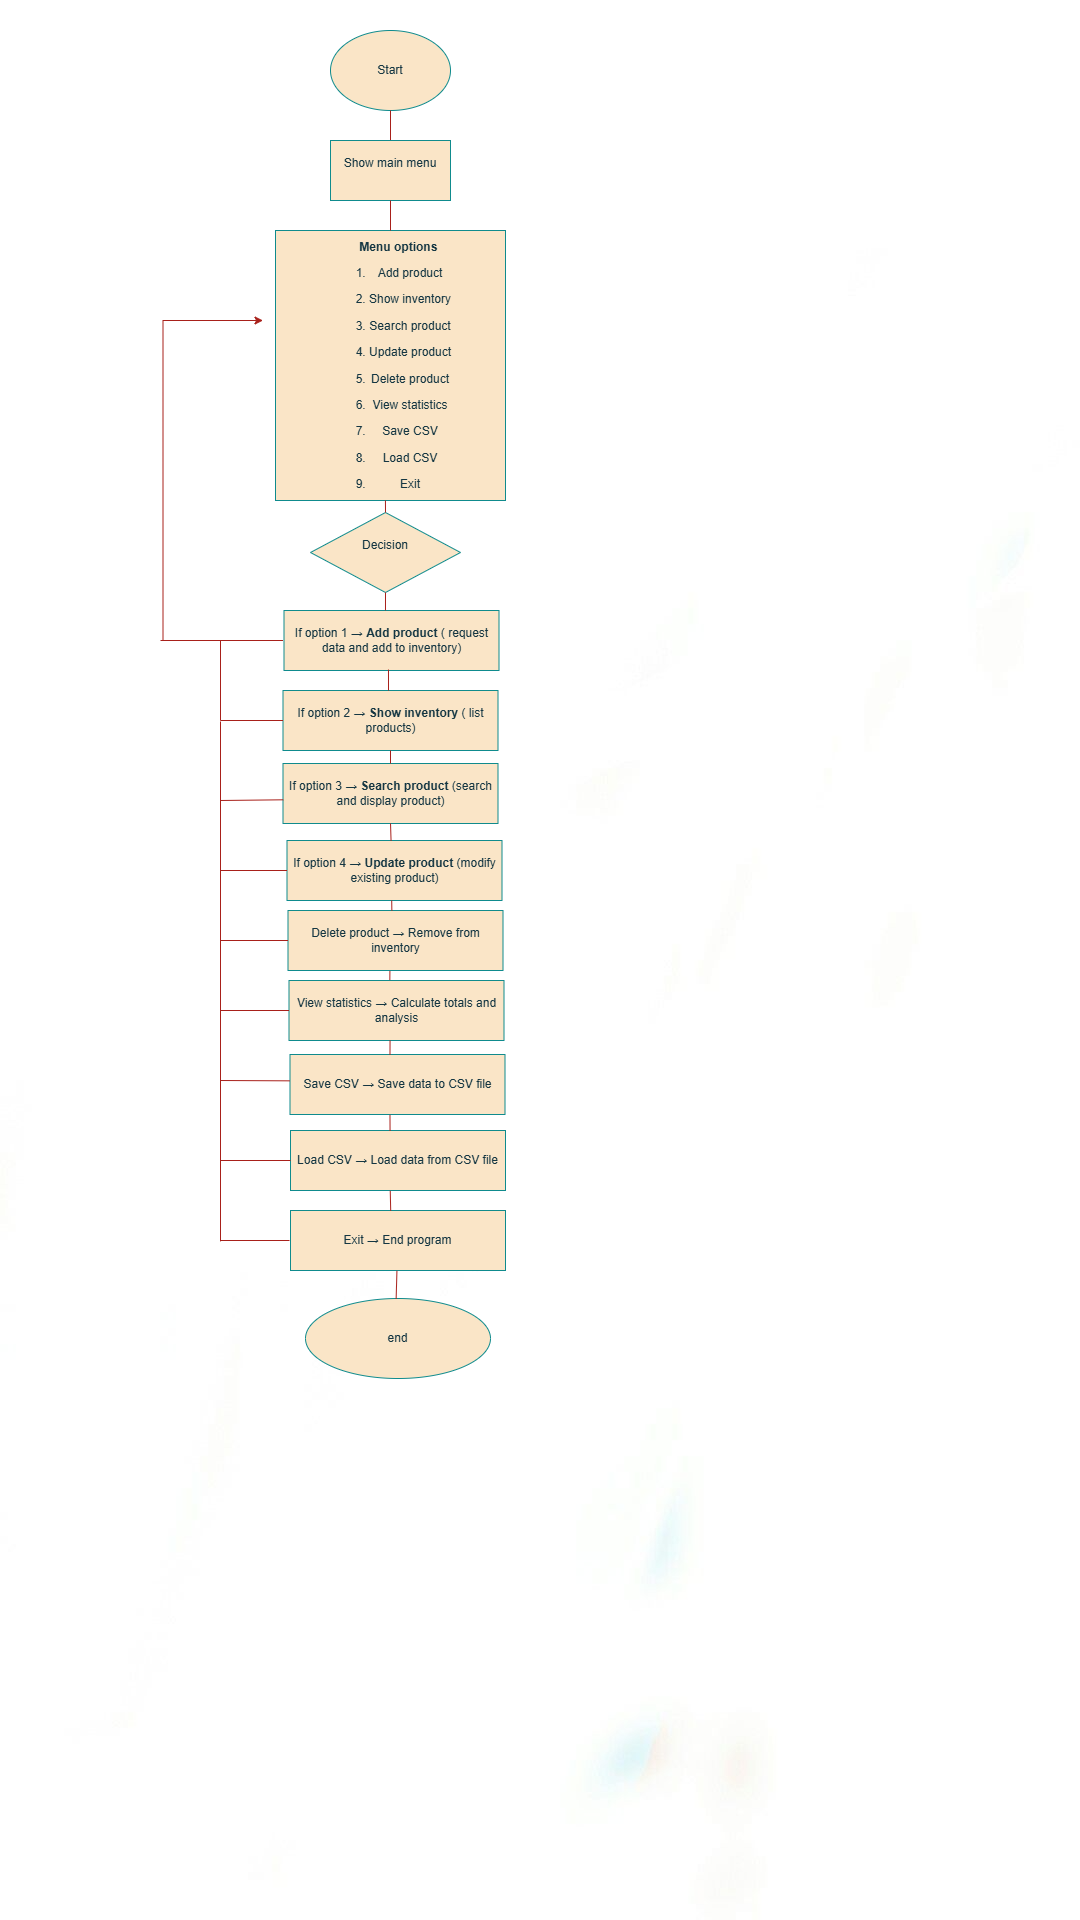

The diagram above was exported from draw.io. Its source (the exported page's mxGraphModel, read from the mxfile embedded in the PNG):
<mxGraphModel dx="4136" dy="2120" grid="1" gridSize="10" guides="1" tooltips="1" connect="1" arrows="1" fold="1" page="1" pageScale="1" pageWidth="1169" pageHeight="1654" backgroundImage="{&quot;src&quot;:&quot;data:image/jpeg,(base64 omitted: 19380 chars)&quot;,&quot;width&quot;:&quot;1080&quot;,&quot;height&quot;:&quot;1920&quot;,&quot;x&quot;:0,&quot;y&quot;:0}" math="0" shadow="0">
  <root>
    <mxCell id="0" />
    <mxCell id="1" parent="0" />
    <mxCell id="6KyvVK0gW1AHRV9reiJJ-1" parent="1" style="ellipse;whiteSpace=wrap;html=1;labelBackgroundColor=none;fillColor=#FAE5C7;strokeColor=#0F8B8D;fontColor=#143642;" value="Start" vertex="1">
      <mxGeometry height="80" width="120" x="330" y="30" as="geometry" />
    </mxCell>
    <mxCell id="6KyvVK0gW1AHRV9reiJJ-2" edge="1" parent="1" style="endArrow=none;html=1;rounded=0;entryX=0.5;entryY=1;entryDx=0;entryDy=0;labelBackgroundColor=none;strokeColor=#A8201A;fontColor=default;" target="6KyvVK0gW1AHRV9reiJJ-1" value="">
      <mxGeometry height="50" relative="1" width="50" as="geometry">
        <mxPoint x="390" y="140" as="sourcePoint" />
        <mxPoint x="440" y="250" as="targetPoint" />
      </mxGeometry>
    </mxCell>
    <mxCell id="6KyvVK0gW1AHRV9reiJJ-3" parent="1" style="rounded=0;whiteSpace=wrap;html=1;labelBackgroundColor=none;fillColor=#FAE5C7;strokeColor=#0F8B8D;fontColor=#143642;" value="&#10;Show main menu&#10;&#10;" vertex="1">
      <mxGeometry height="60" width="120" x="330" y="140" as="geometry" />
    </mxCell>
    <mxCell id="6KyvVK0gW1AHRV9reiJJ-4" parent="1" style="rounded=0;whiteSpace=wrap;html=1;labelBackgroundColor=none;fillColor=#FAE5C7;strokeColor=#0F8B8D;fontColor=#143642;" value="&lt;p&gt;&lt;span style=&quot;white-space-collapse: preserve;&quot;&gt;&lt;strong&gt;     Menu options&lt;/strong&gt;&lt;/span&gt;&lt;/p&gt;&lt;ol start=&quot;1&quot;&gt;&lt;li&gt;&lt;p&gt;&lt;span style=&quot;white-space-collapse: preserve;&quot;&gt;Add product&lt;/span&gt;&lt;/p&gt;&lt;/li&gt;&lt;li&gt;&lt;p&gt;&lt;span style=&quot;white-space-collapse: preserve;&quot;&gt;Show inventory&lt;/span&gt;&lt;/p&gt;&lt;/li&gt;&lt;li&gt;&lt;p&gt;&lt;span style=&quot;white-space-collapse: preserve;&quot;&gt;Search product&lt;/span&gt;&lt;/p&gt;&lt;/li&gt;&lt;li&gt;&lt;p&gt;&lt;span style=&quot;white-space-collapse: preserve;&quot;&gt;Update product&lt;/span&gt;&lt;/p&gt;&lt;/li&gt;&lt;li&gt;&lt;p&gt;&lt;span style=&quot;white-space-collapse: preserve;&quot;&gt;Delete product&lt;/span&gt;&lt;/p&gt;&lt;/li&gt;&lt;li&gt;&lt;p&gt;&lt;span style=&quot;white-space-collapse: preserve;&quot;&gt;View statistics&lt;/span&gt;&lt;/p&gt;&lt;/li&gt;&lt;li&gt;&lt;p&gt;&lt;span style=&quot;white-space-collapse: preserve;&quot;&gt;Save CSV&lt;/span&gt;&lt;/p&gt;&lt;/li&gt;&lt;li&gt;&lt;p&gt;&lt;span style=&quot;white-space-collapse: preserve;&quot;&gt;Load CSV&lt;/span&gt;&lt;/p&gt;&lt;/li&gt;&lt;li&gt;&lt;p&gt;&lt;span style=&quot;white-space-collapse: preserve;&quot;&gt;Exit&lt;/span&gt;&lt;/p&gt;&lt;/li&gt;&lt;/ol&gt;" vertex="1">
      <mxGeometry height="270" width="230" x="275" y="230" as="geometry" />
    </mxCell>
    <mxCell id="6KyvVK0gW1AHRV9reiJJ-5" edge="1" parent="1" source="6KyvVK0gW1AHRV9reiJJ-4" style="endArrow=none;html=1;rounded=0;entryX=0.5;entryY=1;entryDx=0;entryDy=0;exitX=0.5;exitY=0;exitDx=0;exitDy=0;labelBackgroundColor=none;strokeColor=#A8201A;fontColor=default;" target="6KyvVK0gW1AHRV9reiJJ-3" value="">
      <mxGeometry height="50" relative="1" width="50" as="geometry">
        <mxPoint x="180" y="230" as="sourcePoint" />
        <mxPoint x="230" y="180" as="targetPoint" />
      </mxGeometry>
    </mxCell>
    <mxCell id="6KyvVK0gW1AHRV9reiJJ-6" parent="1" style="rhombus;whiteSpace=wrap;html=1;labelBackgroundColor=none;fillColor=#FAE5C7;strokeColor=#0F8B8D;fontColor=#143642;" value="&#10;Decision&#10;&#10;" vertex="1">
      <mxGeometry height="80" width="150" x="310" y="512" as="geometry" />
    </mxCell>
    <mxCell id="6KyvVK0gW1AHRV9reiJJ-7" parent="1" style="rounded=0;whiteSpace=wrap;html=1;labelBackgroundColor=none;fillColor=#FAE5C7;strokeColor=#0F8B8D;fontColor=#143642;" value="&lt;br&gt;If option 1 → &lt;strong&gt;Add product&lt;/strong&gt; ( request data and add to inventory)&lt;div&gt;&lt;br/&gt;&lt;/div&gt;" vertex="1">
      <mxGeometry height="60" width="215" x="283.5" y="610" as="geometry" />
    </mxCell>
    <mxCell id="6KyvVK0gW1AHRV9reiJJ-11" parent="1" style="rounded=0;whiteSpace=wrap;html=1;labelBackgroundColor=none;fillColor=#FAE5C7;strokeColor=#0F8B8D;fontColor=#143642;" value="&lt;div&gt;If option 2 → &lt;strong&gt;Show inventory&lt;/strong&gt; ( list products)&lt;/div&gt;" vertex="1">
      <mxGeometry height="60" width="215" x="282.5" y="690" as="geometry" />
    </mxCell>
    <mxCell id="6KyvVK0gW1AHRV9reiJJ-12" parent="1" style="rounded=0;whiteSpace=wrap;html=1;labelBackgroundColor=none;fillColor=#FAE5C7;strokeColor=#0F8B8D;fontColor=#143642;" value="&lt;div&gt;If option 3 → &lt;strong&gt;Search product&lt;/strong&gt; (search and display product)&lt;/div&gt;" vertex="1">
      <mxGeometry height="60" width="215" x="282.5" y="763" as="geometry" />
    </mxCell>
    <mxCell id="6KyvVK0gW1AHRV9reiJJ-13" parent="1" style="rounded=0;whiteSpace=wrap;html=1;labelBackgroundColor=none;fillColor=#FAE5C7;strokeColor=#0F8B8D;fontColor=#143642;" value="&lt;div&gt;If option 4 → &lt;strong&gt;Update product&lt;/strong&gt; (modify existing product)&lt;/div&gt;" vertex="1">
      <mxGeometry height="60" width="215" x="286.5" y="840" as="geometry" />
    </mxCell>
    <mxCell id="6KyvVK0gW1AHRV9reiJJ-14" edge="1" parent="1" style="endArrow=none;html=1;rounded=0;entryX=0.472;entryY=0.984;entryDx=0;entryDy=0;entryPerimeter=0;labelBackgroundColor=none;strokeColor=#A8201A;fontColor=default;" value="">
      <mxGeometry height="50" relative="1" width="50" as="geometry">
        <mxPoint x="388" y="690" as="sourcePoint" />
        <mxPoint x="387.98000000000025" y="669.0400000000002" as="targetPoint" />
      </mxGeometry>
    </mxCell>
    <mxCell id="6KyvVK0gW1AHRV9reiJJ-15" edge="1" parent="1" source="6KyvVK0gW1AHRV9reiJJ-6" style="endArrow=none;html=1;rounded=0;exitX=0.5;exitY=0;exitDx=0;exitDy=0;entryX=0.478;entryY=1;entryDx=0;entryDy=0;entryPerimeter=0;labelBackgroundColor=none;strokeColor=#A8201A;fontColor=default;" target="6KyvVK0gW1AHRV9reiJJ-4" value="">
      <mxGeometry height="50" relative="1" width="50" as="geometry">
        <mxPoint x="300" y="730" as="sourcePoint" />
        <mxPoint x="384" y="504" as="targetPoint" />
      </mxGeometry>
    </mxCell>
    <mxCell id="6KyvVK0gW1AHRV9reiJJ-17" parent="1" style="rounded=0;whiteSpace=wrap;html=1;labelBackgroundColor=none;fillColor=#FAE5C7;strokeColor=#0F8B8D;fontColor=#143642;" value="Delete product → Remove from inventory" vertex="1">
      <mxGeometry height="60" width="215" x="287.5" y="910" as="geometry" />
    </mxCell>
    <mxCell id="6KyvVK0gW1AHRV9reiJJ-18" parent="1" style="rounded=0;whiteSpace=wrap;html=1;labelBackgroundColor=none;fillColor=#FAE5C7;strokeColor=#0F8B8D;fontColor=#143642;" value="View statistics → Calculate totals and analysis" vertex="1">
      <mxGeometry height="60" width="215" x="288.5" y="980" as="geometry" />
    </mxCell>
    <mxCell id="6KyvVK0gW1AHRV9reiJJ-19" parent="1" style="rounded=0;whiteSpace=wrap;html=1;labelBackgroundColor=none;fillColor=#FAE5C7;strokeColor=#0F8B8D;fontColor=#143642;" value="Save CSV → Save data to CSV file" vertex="1">
      <mxGeometry height="60" width="215" x="289.5" y="1054" as="geometry" />
    </mxCell>
    <mxCell id="6KyvVK0gW1AHRV9reiJJ-20" parent="1" style="rounded=0;whiteSpace=wrap;html=1;labelBackgroundColor=none;fillColor=#FAE5C7;strokeColor=#0F8B8D;fontColor=#143642;" value="Load CSV → Load data from CSV file" vertex="1">
      <mxGeometry height="60" width="215" x="290" y="1130" as="geometry" />
    </mxCell>
    <mxCell id="6KyvVK0gW1AHRV9reiJJ-21" parent="1" style="rounded=0;whiteSpace=wrap;html=1;labelBackgroundColor=none;fillColor=#FAE5C7;strokeColor=#0F8B8D;fontColor=#143642;" value="Exit → End program" vertex="1">
      <mxGeometry height="60" width="215" x="290" y="1210" as="geometry" />
    </mxCell>
    <mxCell id="6KyvVK0gW1AHRV9reiJJ-56" parent="1" style="ellipse;whiteSpace=wrap;html=1;labelBackgroundColor=none;fillColor=#FAE5C7;strokeColor=#0F8B8D;fontColor=#143642;" value="end" vertex="1">
      <mxGeometry height="80" width="185" x="305" y="1298" as="geometry" />
    </mxCell>
    <mxCell id="6KyvVK0gW1AHRV9reiJJ-57" edge="1" parent="1" source="6KyvVK0gW1AHRV9reiJJ-7" style="endArrow=none;html=1;rounded=0;entryX=0.5;entryY=1;entryDx=0;entryDy=0;exitX=0.472;exitY=-0.002;exitDx=0;exitDy=0;exitPerimeter=0;labelBackgroundColor=none;strokeColor=#A8201A;fontColor=default;" target="6KyvVK0gW1AHRV9reiJJ-6" value="">
      <mxGeometry height="50" relative="1" width="50" as="geometry">
        <mxPoint x="340" y="770" as="sourcePoint" />
        <mxPoint x="390" y="720" as="targetPoint" />
      </mxGeometry>
    </mxCell>
    <mxCell id="6KyvVK0gW1AHRV9reiJJ-58" edge="1" parent="1" source="6KyvVK0gW1AHRV9reiJJ-12" style="endArrow=none;html=1;rounded=0;entryX=0.5;entryY=1;entryDx=0;entryDy=0;exitX=0.5;exitY=0;exitDx=0;exitDy=0;labelBackgroundColor=none;strokeColor=#A8201A;fontColor=default;" target="6KyvVK0gW1AHRV9reiJJ-11" value="">
      <mxGeometry height="50" relative="1" width="50" as="geometry">
        <mxPoint x="350" y="750" as="sourcePoint" />
        <mxPoint x="400" y="700" as="targetPoint" />
      </mxGeometry>
    </mxCell>
    <mxCell id="6KyvVK0gW1AHRV9reiJJ-59" edge="1" parent="1" source="6KyvVK0gW1AHRV9reiJJ-13" style="endArrow=none;html=1;rounded=0;entryX=0.5;entryY=1;entryDx=0;entryDy=0;exitX=0.484;exitY=0.005;exitDx=0;exitDy=0;exitPerimeter=0;labelBackgroundColor=none;strokeColor=#A8201A;fontColor=default;" target="6KyvVK0gW1AHRV9reiJJ-12" value="">
      <mxGeometry height="50" relative="1" width="50" as="geometry">
        <mxPoint x="390" y="860" as="sourcePoint" />
        <mxPoint x="440" y="810" as="targetPoint" />
      </mxGeometry>
    </mxCell>
    <mxCell id="6KyvVK0gW1AHRV9reiJJ-60" edge="1" parent="1" source="6KyvVK0gW1AHRV9reiJJ-17" style="endArrow=none;html=1;rounded=0;entryX=0.487;entryY=1.001;entryDx=0;entryDy=0;entryPerimeter=0;exitX=0.483;exitY=-0.001;exitDx=0;exitDy=0;exitPerimeter=0;labelBackgroundColor=none;strokeColor=#A8201A;fontColor=default;" target="6KyvVK0gW1AHRV9reiJJ-13" value="">
      <mxGeometry height="50" relative="1" width="50" as="geometry">
        <mxPoint x="390" y="860" as="sourcePoint" />
        <mxPoint x="440" y="810" as="targetPoint" />
      </mxGeometry>
    </mxCell>
    <mxCell id="6KyvVK0gW1AHRV9reiJJ-61" edge="1" parent="1" source="6KyvVK0gW1AHRV9reiJJ-18" style="endArrow=none;html=1;rounded=0;entryX=0.474;entryY=1.008;entryDx=0;entryDy=0;entryPerimeter=0;exitX=0.469;exitY=-0.008;exitDx=0;exitDy=0;exitPerimeter=0;labelBackgroundColor=none;strokeColor=#A8201A;fontColor=default;" target="6KyvVK0gW1AHRV9reiJJ-17" value="">
      <mxGeometry height="50" relative="1" width="50" as="geometry">
        <mxPoint x="380" y="1020" as="sourcePoint" />
        <mxPoint x="430" y="970" as="targetPoint" />
      </mxGeometry>
    </mxCell>
    <mxCell id="6KyvVK0gW1AHRV9reiJJ-62" edge="1" parent="1" source="6KyvVK0gW1AHRV9reiJJ-19" style="endArrow=none;html=1;rounded=0;entryX=0.47;entryY=1.003;entryDx=0;entryDy=0;entryPerimeter=0;exitX=0.465;exitY=-0.001;exitDx=0;exitDy=0;exitPerimeter=0;labelBackgroundColor=none;strokeColor=#A8201A;fontColor=default;" target="6KyvVK0gW1AHRV9reiJJ-18" value="">
      <mxGeometry height="50" relative="1" width="50" as="geometry">
        <mxPoint x="380" y="1090" as="sourcePoint" />
        <mxPoint x="430" y="1040" as="targetPoint" />
      </mxGeometry>
    </mxCell>
    <mxCell id="6KyvVK0gW1AHRV9reiJJ-64" edge="1" parent="1" source="6KyvVK0gW1AHRV9reiJJ-20" style="endArrow=none;html=1;rounded=0;entryX=0.465;entryY=1.007;entryDx=0;entryDy=0;entryPerimeter=0;exitX=0.463;exitY=0.001;exitDx=0;exitDy=0;exitPerimeter=0;labelBackgroundColor=none;strokeColor=#A8201A;fontColor=default;" target="6KyvVK0gW1AHRV9reiJJ-19" value="">
      <mxGeometry height="50" relative="1" width="50" as="geometry">
        <mxPoint x="380" y="1160" as="sourcePoint" />
        <mxPoint x="430" y="1110" as="targetPoint" />
      </mxGeometry>
    </mxCell>
    <mxCell id="6KyvVK0gW1AHRV9reiJJ-65" edge="1" parent="1" source="6KyvVK0gW1AHRV9reiJJ-21" style="endArrow=none;html=1;rounded=0;entryX=0.464;entryY=1.006;entryDx=0;entryDy=0;entryPerimeter=0;exitX=0.466;exitY=0.004;exitDx=0;exitDy=0;exitPerimeter=0;labelBackgroundColor=none;strokeColor=#A8201A;fontColor=default;" target="6KyvVK0gW1AHRV9reiJJ-20" value="">
      <mxGeometry height="50" relative="1" width="50" as="geometry">
        <mxPoint x="380" y="1230" as="sourcePoint" />
        <mxPoint x="430" y="1180" as="targetPoint" />
      </mxGeometry>
    </mxCell>
    <mxCell id="6KyvVK0gW1AHRV9reiJJ-66" edge="1" parent="1" source="6KyvVK0gW1AHRV9reiJJ-56" style="endArrow=none;html=1;rounded=0;entryX=0.495;entryY=1.006;entryDx=0;entryDy=0;entryPerimeter=0;exitX=0.49;exitY=0.002;exitDx=0;exitDy=0;exitPerimeter=0;labelBackgroundColor=none;strokeColor=#A8201A;fontColor=default;" target="6KyvVK0gW1AHRV9reiJJ-21" value="">
      <mxGeometry height="50" relative="1" width="50" as="geometry">
        <mxPoint x="370" y="1310" as="sourcePoint" />
        <mxPoint x="420" y="1260" as="targetPoint" />
      </mxGeometry>
    </mxCell>
    <mxCell id="6KyvVK0gW1AHRV9reiJJ-67" edge="1" parent="1" style="endArrow=classic;html=1;rounded=0;labelBackgroundColor=none;strokeColor=#A8201A;fontColor=default;" value="">
      <mxGeometry height="50" relative="1" width="50" as="geometry">
        <Array as="points">
          <mxPoint x="162.5" y="640" />
          <mxPoint x="162.5" y="320" />
        </Array>
        <mxPoint x="282.5" y="640" as="sourcePoint" />
        <mxPoint x="262.5" y="320" as="targetPoint" />
      </mxGeometry>
    </mxCell>
    <mxCell id="6KyvVK0gW1AHRV9reiJJ-71" edge="1" parent="1" style="endArrow=none;html=1;rounded=0;entryX=0;entryY=0.5;entryDx=0;entryDy=0;edgeStyle=orthogonalEdgeStyle;labelBackgroundColor=none;strokeColor=#A8201A;fontColor=default;" target="6KyvVK0gW1AHRV9reiJJ-11" value="">
      <mxGeometry height="50" relative="1" width="50" as="geometry">
        <Array as="points">
          <mxPoint x="220" y="640" />
          <mxPoint x="220" y="720" />
        </Array>
        <mxPoint x="160" y="640" as="sourcePoint" />
        <mxPoint x="250" y="700" as="targetPoint" />
      </mxGeometry>
    </mxCell>
    <mxCell id="6KyvVK0gW1AHRV9reiJJ-76" edge="1" parent="1" style="endArrow=none;html=1;rounded=0;labelBackgroundColor=none;strokeColor=#A8201A;fontColor=default;" value="">
      <mxGeometry height="50" relative="1" width="50" as="geometry">
        <mxPoint x="220" y="1240.8888075086807" as="sourcePoint" />
        <mxPoint x="220" y="721" as="targetPoint" />
      </mxGeometry>
    </mxCell>
    <mxCell id="6KyvVK0gW1AHRV9reiJJ-77" edge="1" parent="1" style="endArrow=none;html=1;rounded=0;labelBackgroundColor=none;strokeColor=#A8201A;fontColor=default;" value="">
      <mxGeometry height="50" relative="1" width="50" as="geometry">
        <mxPoint x="220" y="1240" as="sourcePoint" />
        <mxPoint x="289" y="1240" as="targetPoint" />
      </mxGeometry>
    </mxCell>
    <mxCell id="6KyvVK0gW1AHRV9reiJJ-78" edge="1" parent="1" style="endArrow=none;html=1;rounded=0;entryX=0;entryY=0.5;entryDx=0;entryDy=0;labelBackgroundColor=none;strokeColor=#A8201A;fontColor=default;" target="6KyvVK0gW1AHRV9reiJJ-20" value="">
      <mxGeometry height="50" relative="1" width="50" as="geometry">
        <mxPoint x="220" y="1160" as="sourcePoint" />
        <mxPoint x="240" y="1140" as="targetPoint" />
      </mxGeometry>
    </mxCell>
    <mxCell id="6KyvVK0gW1AHRV9reiJJ-79" edge="1" parent="1" style="endArrow=none;html=1;rounded=0;entryX=-0.002;entryY=0.439;entryDx=0;entryDy=0;entryPerimeter=0;labelBackgroundColor=none;strokeColor=#A8201A;fontColor=default;" target="6KyvVK0gW1AHRV9reiJJ-19" value="">
      <mxGeometry height="50" relative="1" width="50" as="geometry">
        <mxPoint x="220" y="1080" as="sourcePoint" />
        <mxPoint x="240" y="1050" as="targetPoint" />
      </mxGeometry>
    </mxCell>
    <mxCell id="6KyvVK0gW1AHRV9reiJJ-80" edge="1" parent="1" style="endArrow=none;html=1;rounded=0;entryX=0;entryY=0.5;entryDx=0;entryDy=0;labelBackgroundColor=none;strokeColor=#A8201A;fontColor=default;" target="6KyvVK0gW1AHRV9reiJJ-18" value="">
      <mxGeometry height="50" relative="1" width="50" as="geometry">
        <mxPoint x="220" y="1010" as="sourcePoint" />
        <mxPoint x="240" y="960" as="targetPoint" />
      </mxGeometry>
    </mxCell>
    <mxCell id="6KyvVK0gW1AHRV9reiJJ-81" edge="1" parent="1" style="endArrow=none;html=1;rounded=0;entryX=0;entryY=0.5;entryDx=0;entryDy=0;labelBackgroundColor=none;strokeColor=#A8201A;fontColor=default;" target="6KyvVK0gW1AHRV9reiJJ-17" value="">
      <mxGeometry height="50" relative="1" width="50" as="geometry">
        <mxPoint x="220" y="940" as="sourcePoint" />
        <mxPoint x="240" y="890" as="targetPoint" />
      </mxGeometry>
    </mxCell>
    <mxCell id="6KyvVK0gW1AHRV9reiJJ-82" edge="1" parent="1" style="endArrow=none;html=1;rounded=0;entryX=0;entryY=0.5;entryDx=0;entryDy=0;labelBackgroundColor=none;strokeColor=#A8201A;fontColor=default;" target="6KyvVK0gW1AHRV9reiJJ-13" value="">
      <mxGeometry height="50" relative="1" width="50" as="geometry">
        <mxPoint x="220" y="870" as="sourcePoint" />
        <mxPoint x="240" y="820" as="targetPoint" />
      </mxGeometry>
    </mxCell>
    <mxCell id="6KyvVK0gW1AHRV9reiJJ-83" edge="1" parent="1" style="endArrow=none;html=1;rounded=0;entryX=0.001;entryY=0.605;entryDx=0;entryDy=0;entryPerimeter=0;labelBackgroundColor=none;strokeColor=#A8201A;fontColor=default;" target="6KyvVK0gW1AHRV9reiJJ-12" value="">
      <mxGeometry height="50" relative="1" width="50" as="geometry">
        <mxPoint x="220" y="800" as="sourcePoint" />
        <mxPoint x="240" y="760" as="targetPoint" />
      </mxGeometry>
    </mxCell>
  </root>
</mxGraphModel>